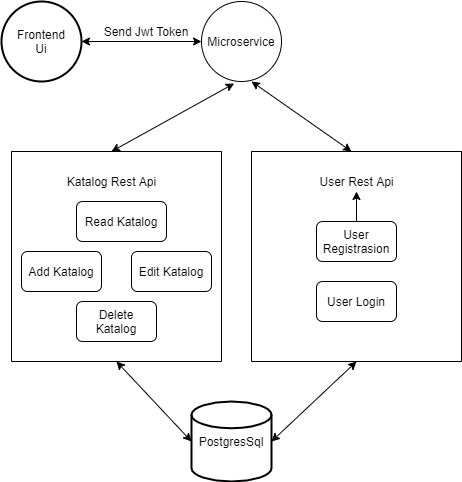

The diagram above was exported from draw.io. Its source (the exported page's mxGraphModel, read from the mxfile embedded in the PNG):
<mxGraphModel dx="782" dy="436" grid="1" gridSize="10" guides="1" tooltips="1" connect="1" arrows="1" fold="1" page="1" pageScale="1" pageWidth="827" pageHeight="1169" math="0" shadow="0">
  <root>
    <mxCell id="0" />
    <mxCell id="1" parent="0" />
    <mxCell id="FWTZVwer23-0lBVHf6Xj-2" value="PostgresSql" style="strokeWidth=2;html=1;shape=mxgraph.flowchart.database;whiteSpace=wrap;" vertex="1" parent="1">
      <mxGeometry x="320" y="410" width="80" height="80" as="geometry" />
    </mxCell>
    <mxCell id="FWTZVwer23-0lBVHf6Xj-4" value="Frontend&lt;br&gt;Ui" style="strokeWidth=2;html=1;shape=mxgraph.flowchart.start_2;whiteSpace=wrap;" vertex="1" parent="1">
      <mxGeometry x="130" y="10" width="80" height="80" as="geometry" />
    </mxCell>
    <mxCell id="FWTZVwer23-0lBVHf6Xj-16" value="" style="swimlane;startSize=0;" vertex="1" parent="1">
      <mxGeometry x="140" y="160" width="210" height="210" as="geometry" />
    </mxCell>
    <mxCell id="FWTZVwer23-0lBVHf6Xj-34" value="Delete Katalog" style="rounded=1;whiteSpace=wrap;html=1;" vertex="1" parent="FWTZVwer23-0lBVHf6Xj-16">
      <mxGeometry x="65" y="150" width="80" height="40" as="geometry" />
    </mxCell>
    <mxCell id="FWTZVwer23-0lBVHf6Xj-35" value="Read Katalog" style="rounded=1;whiteSpace=wrap;html=1;" vertex="1" parent="FWTZVwer23-0lBVHf6Xj-16">
      <mxGeometry x="65" y="50" width="90" height="40" as="geometry" />
    </mxCell>
    <mxCell id="FWTZVwer23-0lBVHf6Xj-9" value="Add Katalog" style="rounded=1;whiteSpace=wrap;html=1;" vertex="1" parent="FWTZVwer23-0lBVHf6Xj-16">
      <mxGeometry x="10" y="100" width="80" height="40" as="geometry" />
    </mxCell>
    <mxCell id="FWTZVwer23-0lBVHf6Xj-10" value="Edit Katalog" style="rounded=1;whiteSpace=wrap;html=1;" vertex="1" parent="FWTZVwer23-0lBVHf6Xj-16">
      <mxGeometry x="120" y="100" width="80" height="40" as="geometry" />
    </mxCell>
    <mxCell id="FWTZVwer23-0lBVHf6Xj-17" value="Katalog Rest Api" style="text;html=1;align=center;verticalAlign=middle;resizable=0;points=[];autosize=1;strokeColor=none;" vertex="1" parent="1">
      <mxGeometry x="190" y="180" width="100" height="20" as="geometry" />
    </mxCell>
    <mxCell id="FWTZVwer23-0lBVHf6Xj-18" value="" style="swimlane;startSize=0;" vertex="1" parent="1">
      <mxGeometry x="380" y="160" width="210" height="210" as="geometry" />
    </mxCell>
    <mxCell id="FWTZVwer23-0lBVHf6Xj-12" value="User Login" style="rounded=1;whiteSpace=wrap;html=1;" vertex="1" parent="FWTZVwer23-0lBVHf6Xj-18">
      <mxGeometry x="65" y="130" width="80" height="40" as="geometry" />
    </mxCell>
    <mxCell id="FWTZVwer23-0lBVHf6Xj-11" value="User Registrasion" style="rounded=1;whiteSpace=wrap;html=1;" vertex="1" parent="FWTZVwer23-0lBVHf6Xj-18">
      <mxGeometry x="65" y="70" width="80" height="40" as="geometry" />
    </mxCell>
    <mxCell id="FWTZVwer23-0lBVHf6Xj-20" value="User Rest Api" style="text;html=1;align=center;verticalAlign=middle;resizable=0;points=[];autosize=1;strokeColor=none;" vertex="1" parent="FWTZVwer23-0lBVHf6Xj-18">
      <mxGeometry x="60" y="20" width="90" height="20" as="geometry" />
    </mxCell>
    <mxCell id="FWTZVwer23-0lBVHf6Xj-37" value="" style="edgeStyle=orthogonalEdgeStyle;rounded=0;orthogonalLoop=1;jettySize=auto;html=1;" edge="1" parent="FWTZVwer23-0lBVHf6Xj-18" source="FWTZVwer23-0lBVHf6Xj-11" target="FWTZVwer23-0lBVHf6Xj-20">
      <mxGeometry relative="1" as="geometry" />
    </mxCell>
    <mxCell id="FWTZVwer23-0lBVHf6Xj-25" value="" style="endArrow=classic;startArrow=classic;html=1;" edge="1" parent="1">
      <mxGeometry width="50" height="50" relative="1" as="geometry">
        <mxPoint x="380" y="90" as="sourcePoint" />
        <mxPoint x="480" y="160" as="targetPoint" />
      </mxGeometry>
    </mxCell>
    <mxCell id="FWTZVwer23-0lBVHf6Xj-26" value="" style="endArrow=classic;startArrow=classic;html=1;entryX=0.408;entryY=1.025;entryDx=0;entryDy=0;entryPerimeter=0;" edge="1" parent="1" target="FWTZVwer23-0lBVHf6Xj-39">
      <mxGeometry width="50" height="50" relative="1" as="geometry">
        <mxPoint x="240" y="160" as="sourcePoint" />
        <mxPoint x="372" y="86" as="targetPoint" />
      </mxGeometry>
    </mxCell>
    <mxCell id="FWTZVwer23-0lBVHf6Xj-27" value="" style="endArrow=classic;startArrow=classic;html=1;entryX=0;entryY=0.5;entryDx=0;entryDy=0;" edge="1" parent="1" source="FWTZVwer23-0lBVHf6Xj-4" target="FWTZVwer23-0lBVHf6Xj-39">
      <mxGeometry width="50" height="50" relative="1" as="geometry">
        <mxPoint x="380" y="150" as="sourcePoint" />
        <mxPoint x="340" y="48" as="targetPoint" />
      </mxGeometry>
    </mxCell>
    <mxCell id="FWTZVwer23-0lBVHf6Xj-32" value="" style="endArrow=classic;startArrow=classic;html=1;entryX=1;entryY=0.5;entryDx=0;entryDy=0;entryPerimeter=0;exitX=0.5;exitY=1;exitDx=0;exitDy=0;" edge="1" parent="1" source="FWTZVwer23-0lBVHf6Xj-18" target="FWTZVwer23-0lBVHf6Xj-2">
      <mxGeometry width="50" height="50" relative="1" as="geometry">
        <mxPoint x="380" y="240" as="sourcePoint" />
        <mxPoint x="430" y="190" as="targetPoint" />
      </mxGeometry>
    </mxCell>
    <mxCell id="FWTZVwer23-0lBVHf6Xj-33" value="" style="endArrow=classic;startArrow=classic;html=1;exitX=0.5;exitY=1;exitDx=0;exitDy=0;entryX=0;entryY=0.5;entryDx=0;entryDy=0;entryPerimeter=0;" edge="1" parent="1" source="FWTZVwer23-0lBVHf6Xj-16" target="FWTZVwer23-0lBVHf6Xj-2">
      <mxGeometry width="50" height="50" relative="1" as="geometry">
        <mxPoint x="380" y="240" as="sourcePoint" />
        <mxPoint x="310" y="400" as="targetPoint" />
      </mxGeometry>
    </mxCell>
    <mxCell id="FWTZVwer23-0lBVHf6Xj-38" value="Send Jwt Token" style="text;html=1;strokeColor=none;fillColor=none;align=center;verticalAlign=middle;whiteSpace=wrap;rounded=0;" vertex="1" parent="1">
      <mxGeometry x="230" y="30" width="90" height="20" as="geometry" />
    </mxCell>
    <mxCell id="FWTZVwer23-0lBVHf6Xj-39" value="Microservice" style="ellipse;whiteSpace=wrap;html=1;aspect=fixed;" vertex="1" parent="1">
      <mxGeometry x="330" y="10" width="80" height="80" as="geometry" />
    </mxCell>
  </root>
</mxGraphModel>